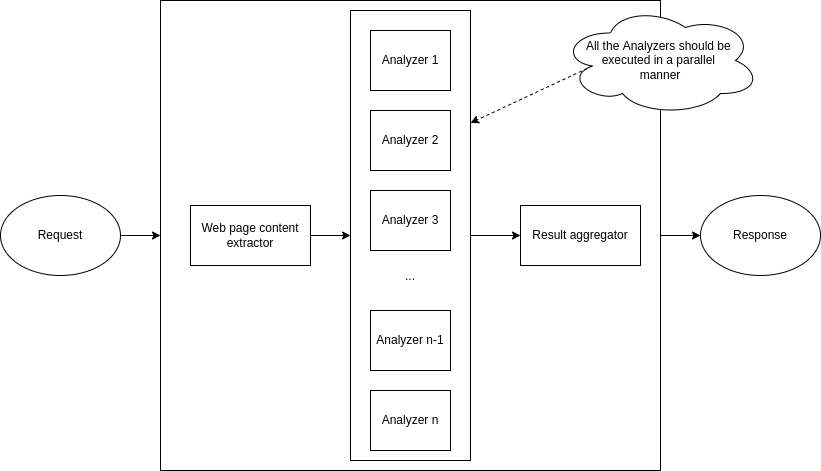

The diagram above was exported from draw.io. Its source (the exported page's mxGraphModel, read from the mxfile embedded in the PNG):
<mxGraphModel dx="1888" dy="499" grid="1" gridSize="10" guides="1" tooltips="1" connect="1" arrows="1" fold="1" page="1" pageScale="1" pageWidth="850" pageHeight="1100" math="0" shadow="0">
  <root>
    <mxCell id="0" />
    <mxCell id="1" parent="0" />
    <mxCell id="NxAzHo-02zp1Qo2cvaQc-17" style="edgeStyle=orthogonalEdgeStyle;rounded=0;orthogonalLoop=1;jettySize=auto;html=1;" edge="1" parent="1" source="NxAzHo-02zp1Qo2cvaQc-11" target="NxAzHo-02zp1Qo2cvaQc-16">
      <mxGeometry relative="1" as="geometry" />
    </mxCell>
    <mxCell id="NxAzHo-02zp1Qo2cvaQc-11" value="" style="rounded=0;whiteSpace=wrap;html=1;" vertex="1" parent="1">
      <mxGeometry x="150" y="50" width="500" height="470" as="geometry" />
    </mxCell>
    <mxCell id="NxAzHo-02zp1Qo2cvaQc-13" style="edgeStyle=orthogonalEdgeStyle;rounded=0;orthogonalLoop=1;jettySize=auto;html=1;exitX=1;exitY=0.5;exitDx=0;exitDy=0;" edge="1" parent="1" source="NxAzHo-02zp1Qo2cvaQc-2" target="NxAzHo-02zp1Qo2cvaQc-10">
      <mxGeometry relative="1" as="geometry" />
    </mxCell>
    <mxCell id="NxAzHo-02zp1Qo2cvaQc-2" value="" style="rounded=0;whiteSpace=wrap;html=1;" vertex="1" parent="1">
      <mxGeometry x="340" y="60" width="120" height="450" as="geometry" />
    </mxCell>
    <mxCell id="NxAzHo-02zp1Qo2cvaQc-3" value="Analyzer 1" style="rounded=0;whiteSpace=wrap;html=1;" vertex="1" parent="1">
      <mxGeometry x="360" y="80" width="80" height="60" as="geometry" />
    </mxCell>
    <mxCell id="NxAzHo-02zp1Qo2cvaQc-4" value="Analyzer 2" style="rounded=0;whiteSpace=wrap;html=1;" vertex="1" parent="1">
      <mxGeometry x="360" y="160" width="80" height="60" as="geometry" />
    </mxCell>
    <mxCell id="NxAzHo-02zp1Qo2cvaQc-5" value="Analyzer 3" style="rounded=0;whiteSpace=wrap;html=1;" vertex="1" parent="1">
      <mxGeometry x="360" y="240" width="80" height="60" as="geometry" />
    </mxCell>
    <mxCell id="NxAzHo-02zp1Qo2cvaQc-6" value="Analyzer n-1" style="rounded=0;whiteSpace=wrap;html=1;" vertex="1" parent="1">
      <mxGeometry x="360" y="360" width="80" height="60" as="geometry" />
    </mxCell>
    <mxCell id="NxAzHo-02zp1Qo2cvaQc-7" value="Analyzer n" style="rounded=0;whiteSpace=wrap;html=1;" vertex="1" parent="1">
      <mxGeometry x="360" y="440" width="80" height="60" as="geometry" />
    </mxCell>
    <mxCell id="NxAzHo-02zp1Qo2cvaQc-8" value="..." style="text;html=1;strokeColor=none;fillColor=none;align=center;verticalAlign=middle;whiteSpace=wrap;rounded=0;" vertex="1" parent="1">
      <mxGeometry x="370" y="311" width="60" height="30" as="geometry" />
    </mxCell>
    <mxCell id="NxAzHo-02zp1Qo2cvaQc-12" style="edgeStyle=orthogonalEdgeStyle;rounded=0;orthogonalLoop=1;jettySize=auto;html=1;" edge="1" parent="1" source="NxAzHo-02zp1Qo2cvaQc-9" target="NxAzHo-02zp1Qo2cvaQc-2">
      <mxGeometry relative="1" as="geometry" />
    </mxCell>
    <mxCell id="NxAzHo-02zp1Qo2cvaQc-9" value="Web page content extractor" style="rounded=0;whiteSpace=wrap;html=1;" vertex="1" parent="1">
      <mxGeometry x="180" y="255" width="120" height="60" as="geometry" />
    </mxCell>
    <mxCell id="NxAzHo-02zp1Qo2cvaQc-10" value="Result aggregator" style="rounded=0;whiteSpace=wrap;html=1;" vertex="1" parent="1">
      <mxGeometry x="510" y="255" width="120" height="60" as="geometry" />
    </mxCell>
    <mxCell id="NxAzHo-02zp1Qo2cvaQc-15" style="edgeStyle=orthogonalEdgeStyle;rounded=0;orthogonalLoop=1;jettySize=auto;html=1;entryX=0;entryY=0.5;entryDx=0;entryDy=0;" edge="1" parent="1" source="NxAzHo-02zp1Qo2cvaQc-14" target="NxAzHo-02zp1Qo2cvaQc-11">
      <mxGeometry relative="1" as="geometry" />
    </mxCell>
    <mxCell id="NxAzHo-02zp1Qo2cvaQc-14" value="Request" style="ellipse;whiteSpace=wrap;html=1;" vertex="1" parent="1">
      <mxGeometry x="-10" y="245" width="120" height="80" as="geometry" />
    </mxCell>
    <mxCell id="NxAzHo-02zp1Qo2cvaQc-16" value="Response" style="ellipse;whiteSpace=wrap;html=1;" vertex="1" parent="1">
      <mxGeometry x="690" y="245" width="120" height="80" as="geometry" />
    </mxCell>
    <mxCell id="NxAzHo-02zp1Qo2cvaQc-20" style="edgeStyle=none;rounded=0;orthogonalLoop=1;jettySize=auto;html=1;exitX=0.16;exitY=0.55;exitDx=0;exitDy=0;exitPerimeter=0;entryX=1;entryY=0.25;entryDx=0;entryDy=0;dashed=1;" edge="1" parent="1" source="NxAzHo-02zp1Qo2cvaQc-18" target="NxAzHo-02zp1Qo2cvaQc-2">
      <mxGeometry relative="1" as="geometry" />
    </mxCell>
    <mxCell id="NxAzHo-02zp1Qo2cvaQc-18" value="All the Analyzers should be &lt;br&gt;executed in a parallel &lt;br&gt;manner" style="ellipse;shape=cloud;whiteSpace=wrap;html=1;" vertex="1" parent="1">
      <mxGeometry x="550" y="55" width="200" height="110" as="geometry" />
    </mxCell>
  </root>
</mxGraphModel>